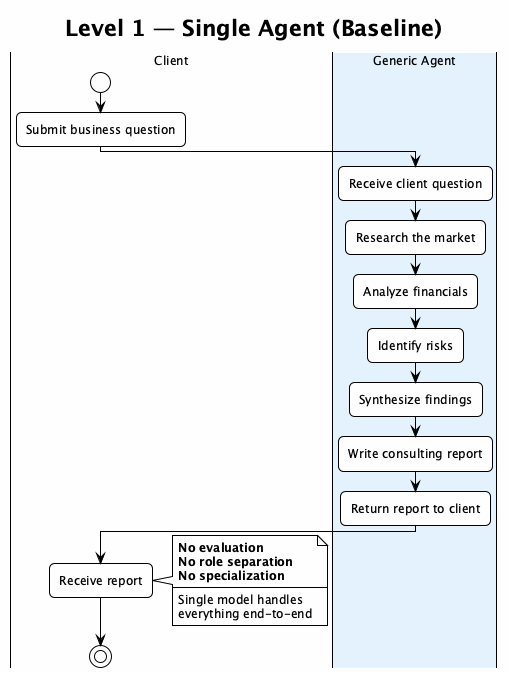

The diagram above was rendered by PlantUML. Its source (embedded in the PNG):
@startuml level1_single_agent
!theme plain
skinparam backgroundColor #FEFEFE
skinparam defaultFontName "Segoe UI"
skinparam defaultFontSize 12
skinparam shadowing false
skinparam roundCorner 10
skinparam activityDiamondBackgroundColor #FFF9C4

title **Level 1 — Single Agent (Baseline)**

|Client|
start
:Submit business question;

|#E3F2FD|Generic Agent|
:Receive client question;
:Research the market;
:Analyze financials;
:Identify risks;
:Synthesize findings;
:Write consulting report;
:Return report to client;

|Client|
:Receive report;
note right
  **No evaluation**
  **No role separation**
  **No specialization**
  ----
  Single model handles
  everything end-to-end
end note
stop

@enduml